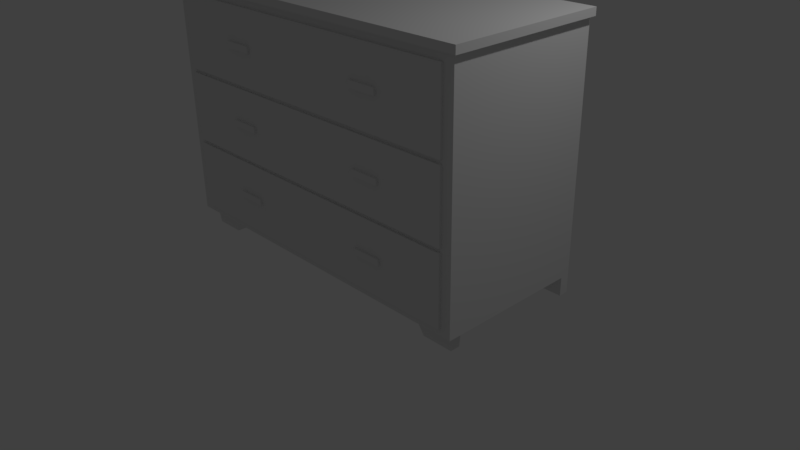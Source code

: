 # Source: Dresser.blend  (saved by Blender 2.77.0; exported with 4.5.12 LTS)
import bpy
from mathutils import Matrix  # noqa: F401  (used for matrix-valued properties, if any)

bpy.ops.wm.read_factory_settings(use_empty=True)
scene = bpy.context.scene
scene.name = 'Scene'

# ---- collections
col_collection_1 = bpy.data.collections.new('Collection 1'); scene.collection.children.link(col_collection_1)

# ---- materials (node trees are filled in below, after node groups)
mat_material = bpy.data.materials.new('Material')
mat_material.alpha_threshold = 0.0
mat_material.use_transparent_shadow = False
mat_material.roughness = 0.5
mat_material.line_color = (0.0, 0.0, 0.0, 1.0)

# ---- material node trees

# ---- world
world_world = bpy.data.worlds.new('World'); scene.world = world_world
world_world.color = (0.05088, 0.05088, 0.05088)
world_world.use_sun_shadow = False
world_world.sun_shadow_jitter_overblur = 0.0
world_world.cycles.sampling_method = 'MANUAL'

# ---- cameras
cam_camera = bpy.data.cameras.new('Camera')
cam_camera.clip_end = 100.0
cam_camera.lens = 35.0
cam_camera.sensor_width = 32.0
cam_camera.sensor_height = 18.0
cam_camera.ortho_scale = 7.314
cam_camera.dof.focus_distance = 0.0
cam_camera.dof.aperture_fstop = 128.0

# ---- lights
light_lamp = bpy.data.lights.new('Lamp', 'POINT')
light_lamp.transmission_factor = 0.0
light_lamp.cutoff_distance = 30.0
light_lamp.energy = 100.0
light_lamp.shadow_buffer_clip_start = 1.001
light_lamp.shadow_soft_size = 0.1
light_lamp.shadow_maximum_resolution = 0.006
light_lamp.use_absolute_resolution = True

# ---- meshes
me_cube = bpy.data.meshes.new('Cube')
me_cube.from_pydata([(2.304, 1.0, -0.7606), (2.304, -1.0, -0.7606), (2.304, 1.0, 2.256), (2.304, -1.0, 2.256), (2.373, 0.9984, 2.366), (2.373, -1.061, 2.366), (2.373, 0.9984, 2.271), (2.373, -1.061, 2.271), (2.168, -1.0, -0.6717), (2.168, -1.0, 2.167), (2.304, 1.0, 0.1948), (2.304, 1.0, 1.2), (2.304, -1.0, 0.1948), (2.304, -1.0, 1.2), (2.168, -1.0, 0.2244), (2.168, -1.0, 1.171), (2.304, 1.0, 0.2448), (2.304, -1.0, 0.2448), (2.168, -1.0, 0.2744), (2.304, 1.0, 1.25), (2.304, -1.0, 1.25), (2.168, -1.0, 1.221), (2.168, -1.03, 1.221), (2.168, -1.03, 2.167), (2.168, -1.03, -0.6717), (2.168, -1.03, 0.2244), (2.168, -1.03, 0.2744), (2.168, -1.03, 1.171), (1.279, -1.03, 1.651), (1.279, -1.03, 1.736), (0.8888, -1.03, 1.736), (0.8888, -1.03, 1.651), (1.279, -1.03, 0.6822), (1.279, -1.03, 0.7628), (0.8888, -1.03, 0.7628), (0.8888, -1.03, 0.6822), (1.279, -1.03, -0.2639), (1.279, -1.03, -0.1833), (0.8888, -1.03, -0.2639), (0.8888, -1.03, -0.1833), (1.279, -1.06, 1.651), (1.279, -1.06, 1.736), (0.8888, -1.06, 1.736), (0.8888, -1.06, 1.651), (1.279, -1.06, 0.6822), (1.279, -1.06, 0.7628), (0.8888, -1.06, 0.7628), (0.8888, -1.06, 0.6822), (1.279, -1.06, -0.2639), (1.279, -1.06, -0.1833), (0.8888, -1.06, -0.2639), (0.8888, -1.06, -0.1833), (2.304, 0.8734, -0.7606), (2.304, 0.8734, 2.256), (2.373, 0.8681, 2.366), (2.373, 0.8681, 2.271), (2.304, 0.8734, 0.1948), (2.304, 0.8734, 1.2), (2.304, 0.8734, 0.2448), (2.304, 0.8734, 1.25), (2.197, -0.7083, -0.7606), (2.197, -0.8927, -0.7606), (1.669, -0.8927, -0.7606), (1.669, -0.7083, -0.7606), (2.197, -0.7374, -1.0), (2.197, -0.8636, -1.0), (1.789, -0.8636, -1.0), (1.789, -0.7374, -1.0), (2.304, 1.0, -1.0), (2.304, 0.8734, -1.0), (-2.304, 1.0, -0.7606), (-2.304, -1.0, -0.7606), (-2.304, 1.0, 2.256), (-2.304, -1.0, 2.256), (-2.373, 0.9984, 2.366), (-2.373, -1.061, 2.366), (-2.373, 0.9984, 2.271), (-2.373, -1.061, 2.271), (-2.168, -1.0, -0.6717), (-2.168, -1.0, 2.167), (-2.304, 1.0, 0.1948), (-2.304, 1.0, 1.2), (-2.304, -1.0, 0.1948), (-2.304, -1.0, 1.2), (-2.168, -1.0, 0.2244), (-2.168, -1.0, 1.171), (-2.304, 1.0, 0.2448), (-2.304, -1.0, 0.2448), (-2.168, -1.0, 0.2744), (-2.304, 1.0, 1.25), (-2.304, -1.0, 1.25), (-2.168, -1.0, 1.221), (-2.168, -1.03, 1.221), (-2.168, -1.03, 2.167), (-2.168, -1.03, -0.6717), (-2.168, -1.03, 0.2244), (-2.168, -1.03, 0.2744), (-2.168, -1.03, 1.171), (-1.279, -1.03, 1.651), (-1.279, -1.03, 1.736), (-0.8888, -1.03, 1.736), (-0.8888, -1.03, 1.651), (-1.279, -1.03, 0.6822), (-1.279, -1.03, 0.7628), (-0.8888, -1.03, 0.7628), (-0.8888, -1.03, 0.6822), (-1.279, -1.03, -0.2639), (-1.279, -1.03, -0.1833), (-0.8888, -1.03, -0.2639), (-0.8888, -1.03, -0.1833), (-1.279, -1.06, 1.651), (-1.279, -1.06, 1.736), (-0.8888, -1.06, 1.736), (-0.8888, -1.06, 1.651), (-1.279, -1.06, 0.6822), (-1.279, -1.06, 0.7628), (-0.8888, -1.06, 0.7628), (-0.8888, -1.06, 0.6822), (-1.279, -1.06, -0.2639), (-1.279, -1.06, -0.1833), (-0.8888, -1.06, -0.2639), (-0.8888, -1.06, -0.1833), (0.0, 1.0, -0.7606), (0.0, -1.0, -0.7606), (0.0, 1.0, 2.256), (0.0, -1.0, 2.256), (0.0, 0.9984, 2.366), (0.0, -1.061, 2.366), (0.0, -1.061, 2.271), (0.0, 0.9984, 2.271), (0.0, -1.0, -0.6717), (0.0, -1.0, 2.167), (0.0, -1.0, 0.2244), (0.0, -1.0, 1.171), (0.0, 1.0, 1.2), (0.0, 1.0, 0.1948), (0.0, 1.0, 0.2448), (0.0, -1.0, 0.2744), (0.0, 1.0, 1.25), (0.0, -1.0, 1.221), (0.0, -1.03, 2.167), (0.0, -1.03, 1.221), (0.0, -1.03, -0.6717), (0.0, -1.03, 0.2244), (0.0, -1.03, 1.171), (0.0, -1.03, 0.2744), (-2.304, 0.8734, -0.7606), (-2.304, 0.8734, 2.256), (-2.373, 0.8681, 2.366), (-2.373, 0.8681, 2.271), (-2.304, 0.8734, 0.1948), (-2.304, 0.8734, 1.2), (-2.304, 0.8734, 0.2448), (-2.304, 0.8734, 1.25), (0.0, 0.8681, 2.366), (0.0, 0.8734, -0.7606), (-2.197, -0.7083, -0.7606), (-2.197, -0.8927, -0.7606), (-1.669, -0.8927, -0.7606), (-1.669, -0.7083, -0.7606), (-2.197, -0.7374, -1.0), (-2.197, -0.8636, -1.0), (-1.789, -0.8636, -1.0), (-1.789, -0.7374, -1.0), (-2.304, 1.0, -1.0), (0.0, 1.0, -1.0), (0.0, 0.8734, -1.0), (-2.304, 0.8734, -1.0)], [], [(55, 6, 4, 54), (59, 53, 3, 20), (128, 7, 5, 127), (125, 3, 7, 128), (53, 2, 6, 55), (20, 3, 9, 21), (123, 1, 8, 130), (1, 12, 14, 8), (17, 13, 15, 18), (130, 8, 24, 142), (52, 56, 12, 1), (58, 57, 13, 17), (56, 58, 17, 12), (12, 17, 18, 14), (13, 20, 21, 15), (57, 59, 20, 13), (139, 21, 22, 141), (21, 9, 23, 22), (137, 18, 26, 145), (8, 14, 25, 24), (18, 15, 27, 26), (15, 133, 144, 27), (26, 27, 33, 32), (25, 143, 39, 37), (9, 131, 140, 23), (141, 22, 28, 31), (15, 21, 139, 133), (2, 19, 138, 124), (14, 18, 137, 132), (11, 16, 136, 134), (16, 10, 135, 136), (19, 11, 134, 138), (14, 132, 143, 25), (3, 125, 131, 9), (2, 124, 129, 6), (6, 129, 126, 4), (54, 154, 127, 5), (10, 0, 122, 135), (123, 155, 63, 62), (34, 35, 47, 46), (140, 141, 31, 30), (22, 23, 29, 28), (23, 140, 30, 29), (28, 29, 41, 40), (144, 145, 35, 34), (27, 144, 34, 33), (145, 26, 32, 35), (38, 36, 48, 50), (142, 24, 36, 38), (24, 25, 37, 36), (143, 142, 38, 39), (40, 41, 42, 43), (44, 45, 46, 47), (48, 49, 51, 50), (37, 39, 51, 49), (29, 30, 42, 41), (32, 33, 45, 44), (39, 38, 50, 51), (31, 28, 40, 43), (33, 34, 46, 45), (36, 37, 49, 48), (30, 31, 43, 42), (35, 32, 44, 47), (4, 126, 154, 54), (11, 19, 59, 57), (10, 16, 58, 56), (16, 11, 57, 58), (0, 10, 56, 52), (3, 53, 55, 7), (19, 2, 53, 59), (7, 55, 54, 5), (62, 63, 67, 66), (155, 52, 60, 63), (52, 1, 61, 60), (1, 123, 62, 61), (64, 65, 66, 67), (60, 61, 65, 64), (63, 60, 64, 67), (61, 62, 66, 65), (68, 69, 166, 165), (122, 0, 68, 165), (0, 52, 69, 68), (52, 155, 166, 69), (149, 148, 74, 76), (153, 90, 73, 147), (128, 127, 75, 77), (125, 128, 77, 73), (147, 149, 76, 72), (90, 91, 79, 73), (123, 130, 78, 71), (71, 78, 84, 82), (87, 88, 85, 83), (130, 142, 94, 78), (146, 71, 82, 150), (152, 87, 83, 151), (150, 82, 87, 152), (82, 84, 88, 87), (83, 85, 91, 90), (151, 83, 90, 153), (139, 141, 92, 91), (91, 92, 93, 79), (137, 145, 96, 88), (78, 94, 95, 84), (88, 96, 97, 85), (85, 97, 144, 133), (96, 102, 103, 97), (95, 107, 109, 143), (79, 93, 140, 131), (141, 101, 98, 92), (85, 133, 139, 91), (72, 124, 138, 89), (84, 132, 137, 88), (81, 134, 136, 86), (86, 136, 135, 80), (89, 138, 134, 81), (84, 95, 143, 132), (73, 79, 131, 125), (72, 76, 129, 124), (76, 74, 126, 129), (148, 75, 127, 154), (80, 135, 122, 70), (123, 158, 159, 155), (104, 116, 117, 105), (140, 100, 101, 141), (92, 98, 99, 93), (93, 99, 100, 140), (98, 110, 111, 99), (144, 104, 105, 145), (97, 103, 104, 144), (145, 105, 102, 96), (108, 120, 118, 106), (142, 108, 106, 94), (94, 106, 107, 95), (143, 109, 108, 142), (110, 113, 112, 111), (114, 117, 116, 115), (118, 120, 121, 119), (107, 119, 121, 109), (99, 111, 112, 100), (102, 114, 115, 103), (109, 121, 120, 108), (101, 113, 110, 98), (103, 115, 116, 104), (106, 118, 119, 107), (100, 112, 113, 101), (105, 117, 114, 102), (74, 148, 154, 126), (81, 151, 153, 89), (80, 150, 152, 86), (86, 152, 151, 81), (70, 146, 150, 80), (73, 77, 149, 147), (89, 153, 147, 72), (77, 75, 148, 149), (158, 162, 163, 159), (155, 159, 156, 146), (146, 156, 157, 71), (71, 157, 158, 123), (160, 163, 162, 161), (156, 160, 161, 157), (159, 163, 160, 156), (157, 161, 162, 158), (164, 165, 166, 167), (122, 165, 164, 70), (70, 164, 167, 146), (146, 167, 166, 155)])
me_cube.materials.append(mat_material)
me_cube.use_remesh_preserve_volume = False
me_cube.use_remesh_preserve_attributes = False
me_cube.use_mirror_vertex_groups = False
me_cube.update()

# ---- objects
ob_cube = bpy.data.objects.new('Cube', me_cube)
ob_lamp = bpy.data.objects.new('Lamp', light_lamp)
ob_camera = bpy.data.objects.new('Camera', cam_camera)

# ---- transforms, parenting, visibility, modifiers, constraints
ob_cube.location = (0.0, 0.0, 1.002)
ob_cube.lock_rotations_4d = False
ob_cube.empty_display_type = 'ARROWS'
ob_cube.lineart.crease_threshold = 0.0
ob_lamp.location = (4.076, 1.005, 5.904)
ob_lamp.rotation_euler = (0.6503, 0.05522, 1.866)
ob_lamp.lock_rotations_4d = False
ob_lamp.empty_display_type = 'ARROWS'
ob_lamp.color = (0.0, 0.0, 0.0, 0.0)
ob_lamp.lineart.crease_threshold = 0.0
ob_camera.location = (7.481, -6.508, 5.344)
ob_camera.rotation_euler = (1.109, 0.01082, 0.8149)
ob_camera.lock_rotations_4d = False
ob_camera.empty_display_type = 'ARROWS'
ob_camera.color = (0.0, 0.0, 0.0, 0.0)
ob_camera.display_type = 'WIRE'
ob_camera.lineart.crease_threshold = 0.0

# ---- collection membership
col_collection_1.objects.link(ob_cube)
col_collection_1.objects.link(ob_lamp)
col_collection_1.objects.link(ob_camera)

# ---- scene / render settings (as saved in the file)
scene.camera = ob_camera
scene.frame_start = 1; scene.frame_end = 250; scene.frame_set(1)
scene.render.engine = 'BLENDER_EEVEE_NEXT'
scene.render.resolution_percentage = 50
scene.render.dither_intensity = 0.0
scene.cycles.use_denoising = False
scene.cycles.samples = 128
scene.cycles.sampling_pattern = 'TABULATED_SOBOL'
scene.cycles.light_sampling_threshold = 0.0
scene.cycles.use_adaptive_sampling = False
scene.cycles.use_light_tree = False
scene.cycles.blur_glossy = 0.0
scene.cycles.sample_clamp_indirect = 0.0
scene.view_settings.view_transform = 'Standard'
bpy.context.view_layer.update()
